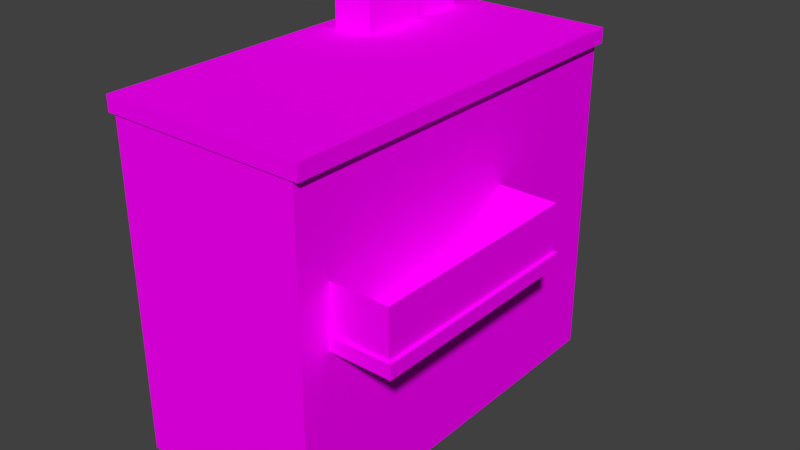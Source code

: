 # Source: building2.blend  (saved by Blender 2.79.0; exported with 4.5.12 LTS)
import bpy
from mathutils import Matrix  # noqa: F401  (used for matrix-valued properties, if any)

bpy.ops.wm.read_factory_settings(use_empty=True)
scene = bpy.context.scene
scene.name = 'Scene'

# ---- collections
col_collection_1 = bpy.data.collections.new('Collection 1'); scene.collection.children.link(col_collection_1)

# ---- images (referenced by path relative to the original .blend; pixels are not part of the script)
import os
ASSET_DIR = os.environ.get("B2B_ASSET_DIR", "")  # directory of the original .blend (textures are referenced by path, not embedded)
HERE = os.path.dirname(os.path.abspath(__file__))  # packed textures are extracted next to this script under _unpacked/

def load_image(name, relpath, width, height, colorspace="sRGB"):
    """Load a texture the original file referenced (path relative to the .blend, or extracted next to this script)."""
    p = next((c for c in (os.path.join(HERE, relpath), os.path.join(ASSET_DIR, relpath)) if relpath and os.path.exists(c)), "")
    if p:
        img = bpy.data.images.load(p, check_existing=True)
        img.name = name
    else:  # same state as the original file: an image datablock whose file is absent (Cycles renders it pink)
        img = bpy.data.images.new(name, width, height)
        img.source = "FILE"
        img.filepath = "//" + (relpath or name)
    img.colorspace_settings.name = colorspace
    return img
img_handrail_png = load_image('Handrail.png', 'Handrail.png', 1024, 1024, 'sRGB')
img_brickwall_png = load_image('BrickWall.png', 'BrickWall.png', 1024, 1024, 'sRGB')
img_concrete_png = load_image('concrete.png', 'concrete.png', 1024, 1024, 'sRGB')
img_brickwall___copy_png = load_image('BrickWall - Copy.png', 'BrickWall - Copy.png', 1024, 1024, 'sRGB')
img_ac_png = load_image('ac.png', 'ac.png', 1024, 1024, 'sRGB')
img_ac_png_001 = load_image('ac.png.001', 'ac.png', 1024, 1024, 'sRGB')
img_concrete_png_002 = load_image('concrete.png.002', 'concrete.png', 1024, 1024, 'sRGB')

# ---- materials (node trees are filled in below, after node groups)
mat_material_014 = bpy.data.materials.new('Material.014')
mat_material_014.alpha_threshold = 0.0
mat_material_014.roughness = 0.5
mat_material = bpy.data.materials.new('Material')
mat_material.alpha_threshold = 0.0
mat_material.roughness = 0.5
mat_material.line_color = (0.0, 0.0, 0.0, 1.0)
mat_material_001 = bpy.data.materials.new('Material.001')
mat_material_001.alpha_threshold = 0.0
mat_material_001.roughness = 0.5
mat_material_001.line_color = (0.0, 0.0, 0.0, 1.0)
mat_material_015 = bpy.data.materials.new('Material.015')
mat_material_015.alpha_threshold = 0.0
mat_material_015.roughness = 0.5
mat_material_002 = bpy.data.materials.new('Material.002')
mat_material_002.alpha_threshold = 0.0
mat_material_002.roughness = 0.5
mat_material_002.line_color = (0.0, 0.0, 0.0, 1.0)
mat_material_007 = bpy.data.materials.new('Material.007')
mat_material_007.alpha_threshold = 0.0
mat_material_007.roughness = 0.5
mat_material_007.line_color = (0.0, 0.0, 0.0, 1.0)
mat_material_008 = bpy.data.materials.new('Material.008')
mat_material_008.alpha_threshold = 0.0
mat_material_008.roughness = 0.5
mat_material_008.line_color = (0.0, 0.0, 0.0, 1.0)

# ---- material node trees
mat_material_014.use_nodes = True; mat_material_014.node_tree.nodes.clear()
_N = mat_material_014.node_tree.nodes; _L = mat_material_014.node_tree.links
n0 = _N.new('ShaderNodeOutputMaterial'); n0.name = 'Material Output'; n0.location = (300, 300)
n1 = _N.new('ShaderNodeBsdfDiffuse'); n1.name = 'Diffuse BSDF'; n1.location = (10, 300)
n2 = _N.new('ShaderNodeTexImage'); n2.name = 'Image Texture'; n2.location = (-180, 300)
n2.width = 140
n2.image = img_handrail_png
_L.new(n1.outputs[0], n0.inputs[0])
_L.new(n2.outputs[0], n1.inputs[0])
n0.is_active_output = True
mat_material.use_nodes = True; mat_material.node_tree.nodes.clear()
_N = mat_material.node_tree.nodes; _L = mat_material.node_tree.links
n0 = _N.new('ShaderNodeOutputMaterial'); n0.name = 'Material Output'; n0.location = (300, 300)
n1 = _N.new('ShaderNodeBsdfDiffuse'); n1.name = 'Diffuse BSDF'; n1.location = (10, 300)
n2 = _N.new('ShaderNodeTexImage'); n2.name = 'Image Texture'; n2.location = (-180, 300)
n2.width = 140
n2.image = img_brickwall_png
_L.new(n1.outputs[0], n0.inputs[0])
_L.new(n2.outputs[0], n1.inputs[0])
n0.is_active_output = True
mat_material_001.use_nodes = True; mat_material_001.node_tree.nodes.clear()
_N = mat_material_001.node_tree.nodes; _L = mat_material_001.node_tree.links
n0 = _N.new('ShaderNodeOutputMaterial'); n0.name = 'Material Output'; n0.location = (300, 300)
n1 = _N.new('ShaderNodeBsdfDiffuse'); n1.name = 'Diffuse BSDF'; n1.location = (10, 300)
n2 = _N.new('ShaderNodeTexImage'); n2.name = 'Image Texture'; n2.location = (-180, 300)
n2.width = 140
n2.image = img_concrete_png
_L.new(n1.outputs[0], n0.inputs[0])
_L.new(n2.outputs[0], n1.inputs[0])
n0.is_active_output = True
mat_material_015.use_nodes = True; mat_material_015.node_tree.nodes.clear()
_N = mat_material_015.node_tree.nodes; _L = mat_material_015.node_tree.links
n0 = _N.new('ShaderNodeOutputMaterial'); n0.name = 'Material Output'; n0.location = (300, 300)
n1 = _N.new('ShaderNodeBsdfDiffuse'); n1.name = 'Diffuse BSDF'; n1.location = (10, 300)
n2 = _N.new('ShaderNodeTexImage'); n2.name = 'Image Texture'; n2.location = (-180, 300)
n2.width = 140
n2.image = img_brickwall___copy_png
_L.new(n1.outputs[0], n0.inputs[0])
_L.new(n2.outputs[0], n1.inputs[0])
n0.is_active_output = True
mat_material_002.use_nodes = True; mat_material_002.node_tree.nodes.clear()
_N = mat_material_002.node_tree.nodes; _L = mat_material_002.node_tree.links
n0 = _N.new('ShaderNodeOutputMaterial'); n0.name = 'Material Output'; n0.location = (300, 300)
n1 = _N.new('ShaderNodeBsdfDiffuse'); n1.name = 'Diffuse BSDF'; n1.location = (10, 300)
n2 = _N.new('ShaderNodeTexImage'); n2.name = 'Image Texture'; n2.location = (-180, 300)
n2.width = 140
n2.image = img_ac_png
_L.new(n1.outputs[0], n0.inputs[0])
_L.new(n2.outputs[0], n1.inputs[0])
n0.is_active_output = True
mat_material_007.use_nodes = True; mat_material_007.node_tree.nodes.clear()
_N = mat_material_007.node_tree.nodes; _L = mat_material_007.node_tree.links
n0 = _N.new('ShaderNodeOutputMaterial'); n0.name = 'Material Output'; n0.location = (300, 300)
n1 = _N.new('ShaderNodeBsdfDiffuse'); n1.name = 'Diffuse BSDF'; n1.location = (10, 300)
n2 = _N.new('ShaderNodeTexImage'); n2.name = 'Image Texture'; n2.location = (-180, 300)
n2.width = 140
n2.image = img_ac_png_001
_L.new(n1.outputs[0], n0.inputs[0])
_L.new(n2.outputs[0], n1.inputs[0])
n0.is_active_output = True
mat_material_008.use_nodes = True; mat_material_008.node_tree.nodes.clear()
_N = mat_material_008.node_tree.nodes; _L = mat_material_008.node_tree.links
n0 = _N.new('ShaderNodeOutputMaterial'); n0.name = 'Material Output'; n0.location = (300, 300)
n1 = _N.new('ShaderNodeBsdfDiffuse'); n1.name = 'Diffuse BSDF'; n1.location = (10, 300)
n2 = _N.new('ShaderNodeTexImage'); n2.name = 'Image Texture'; n2.location = (-180, 300)
n2.width = 140
n2.image = img_concrete_png_002
_L.new(n1.outputs[0], n0.inputs[0])
_L.new(n2.outputs[0], n1.inputs[0])
n0.is_active_output = True

# ---- world
world_world = bpy.data.worlds.new('World'); scene.world = world_world
world_world.color = (0.05088, 0.05088, 0.05088)
world_world.use_sun_shadow = False
world_world.sun_shadow_jitter_overblur = 0.0
world_world.cycles.sampling_method = 'MANUAL'

# ---- meshes
me_cube_011 = bpy.data.meshes.new('Cube.011')
me_cube_011.from_pydata([(-1.0, -1.0, -1.0), (-1.0, -1.0, 1.0), (-1.0, 1.0, -1.0), (-1.0, 1.0, 1.0), (1.0, -1.0, -1.0), (1.0, -1.0, 1.0), (1.0, 1.0, -1.0), (1.0, 1.0, 1.0)], [], [(2, 3, 7, 6), (6, 7, 5, 4), (4, 5, 1, 0)])
_uv = me_cube_011.uv_layers.new(name='UVMap')
_uv.uv.foreach_set('vector', [0.5043, -0.006357, 0.5043, 0.9902, -0.004276, 0.9902, -0.004276, -0.006357, 0.9982, 0.00376, 0.9982, 0.9985, -0.001185, 0.9985, -0.001186, 0.00376, 1.0, -0.02816, 1.0, 1.002, 0.5, 1.002, 0.5, -0.02816])
me_cube_011.materials.append(mat_material_014)
me_cube_011.use_remesh_preserve_volume = False
me_cube_011.use_remesh_preserve_attributes = False
me_cube_011.use_mirror_vertex_groups = False
me_cube_011.update()
me_cube = bpy.data.meshes.new('Cube')
me_cube.from_pydata([(3.083, 6.3, -2.7), (3.083, -6.3, -2.7), (-3.083, -6.3, -2.7), (-3.083, 6.3, -2.7), (3.083, 6.3, 7.705), (3.083, -6.3, 7.705), (-3.083, -6.3, 7.705), (-3.083, 6.3, 7.705)], [], [(0, 1, 2, 3), (4, 7, 6, 5), (0, 4, 5, 1), (1, 5, 6, 2), (2, 6, 7, 3), (4, 0, 3, 7)])
me_cube.polygons.foreach_set('material_index', [1, 0, 2, 0, 0, 0])
_uv = me_cube.uv_layers.new(name='UVMap')
_uv.uv.foreach_set('vector', [0.9993, 1.006, 0.9993, 0.005779, -0.0007271, 0.005779, -0.000727, 1.006, 0.9994, 1.0, -0.0005728, 1.0, -0.0005731, 1.788e-07, 0.9994, -2.98e-07, 0.9938, 8.178e-05, 0.9938, 0.9999, -0.004466, 0.9999, -0.004465, 8.19e-05, 0.9948, 0.01033, 0.9948, 1.01, -0.005158, 1.01, -0.005157, 0.01033, 8.941e-08, 0.003482, 1.788e-07, 1.003, 1.0, 1.003, 1.0, 0.003482, 0.9993, 1.007, 0.9993, 0.006691, -0.000727, 0.006691, -0.0007271, 1.007])
me_cube.materials.append(mat_material)
me_cube.materials.append(mat_material_001)
me_cube.materials.append(mat_material_015)
me_cube.use_remesh_preserve_volume = False
me_cube.use_remesh_preserve_attributes = False
me_cube.use_mirror_vertex_groups = False
me_cube.update()
me_cube_001 = bpy.data.meshes.new('Cube.001')
me_cube_001.from_pydata([(3.291, 6.3, -0.2417), (3.291, -6.3, -0.2417), (-3.291, -6.3, -0.2417), (-3.291, 6.3, -0.2417), (3.291, 6.3, 0.2417), (3.291, -6.3, 0.2417), (-3.291, -6.3, 0.2417), (-3.291, 6.3, 0.2417)], [], [(0, 1, 2, 3), (4, 7, 6, 5), (0, 4, 5, 1), (1, 5, 6, 2), (2, 6, 7, 3), (4, 0, 3, 7)])
_uv = me_cube_001.uv_layers.new(name='UVMap')
_uv.uv.foreach_set('vector', [0.0, 0.0, 0.0, -1.0, -1.0, -1.0, -1.0, 2.384e-07, 2.384e-07, 1.0, -1.0, 1.0, -1.0, 1.788e-07, -3.576e-07, -2.98e-07, 0.0, 0.1019, -2.384e-07, 1.102, -1.0, 1.102, -1.0, 0.1019, 0.0, 0.1019, -3.576e-07, 1.102, -1.0, 1.102, -1.0, 0.1019, 8.941e-08, 0.1019, 1.788e-07, 1.102, 1.0, 1.102, 1.0, 0.1019, 2.384e-07, 0.1019, 0.0, -0.8981, -1.0, -0.8981, -1.0, 0.1019])
me_cube_001.materials.append(mat_material_001)
me_cube_001.use_remesh_preserve_volume = False
me_cube_001.use_remesh_preserve_attributes = False
me_cube_001.use_mirror_vertex_groups = False
me_cube_001.update()
me_cube_002 = bpy.data.meshes.new('Cube.002')
me_cube_002.from_pydata([(-0.4854, -0.8159, 0.4854), (-0.4854, 0.8159, 0.4854), (0.4854, 0.8159, 0.4854), (0.4854, -0.8159, 0.4854), (-0.4854, -0.8159, -0.4854), (-0.4854, 0.8159, -0.4854), (0.4854, 0.8159, -0.4854), (0.4854, -0.8159, -0.4854)], [], [(0, 3, 2, 1), (4, 5, 6, 7), (0, 1, 5, 4), (1, 2, 6, 5), (2, 3, 7, 6), (4, 7, 3, 0)])
_uv = me_cube_002.uv_layers.new(name='UVMap')
_uv.uv.foreach_set('vector', [1.987e-08, 0.6667, 0.0, 1.0, 0.3333, 1.0, 0.3333, 0.6667, 0.3333, 0.3333, 0.0, 0.3333, 4.967e-08, 0.6667, 0.3333, 0.6667, 0.6667, 0.3333, 0.6667, 1.987e-08, 0.3333, 0.0, 0.3333, 0.3333, 2.98e-08, 0.3333, 0.3333, 0.3333, 0.3333, 0.0, 0.0, 1.291e-07, 1.002, 0.003621, 0.6691, 0.003621, 0.6691, 0.3352, 1.002, 0.3352, 0.3333, 0.3333, 0.3333, 0.6667, 0.6667, 0.6667, 0.6667, 0.3333])
me_cube_002.materials.append(mat_material_002)
me_cube_002.use_remesh_preserve_volume = False
me_cube_002.use_remesh_preserve_attributes = False
me_cube_002.use_mirror_vertex_groups = False
me_cube_002.update()
me_cube_005 = bpy.data.meshes.new('Cube.005')
me_cube_005.from_pydata([(-0.6626, -1.114, 0.6626), (-0.6626, 1.114, 0.6626), (0.6626, 1.114, 0.6626), (0.6626, -1.114, 0.6626), (-0.6626, -1.114, -0.6626), (-0.6626, 1.114, -0.6626), (0.6626, 1.114, -0.6626), (0.6626, -1.114, -0.6626)], [], [(0, 3, 2, 1), (4, 5, 6, 7), (0, 1, 5, 4), (1, 2, 6, 5), (2, 3, 7, 6), (4, 7, 3, 0)])
_uv = me_cube_005.uv_layers.new(name='UVMap')
_uv.uv.foreach_set('vector', [1.987e-08, 0.6667, 0.0, 1.0, 0.3333, 1.0, 0.3333, 0.6667, 0.3333, 0.3333, 0.0, 0.3333, 4.967e-08, 0.6667, 0.3333, 0.6667, 0.6667, 0.3333, 0.6667, 1.987e-08, 0.3333, 0.0, 0.3333, 0.3333, 2.98e-08, 0.3333, 0.3333, 0.3333, 0.3333, 0.0, 0.0, 1.291e-07, 1.002, 0.003621, 0.6691, 0.003621, 0.6691, 0.3352, 1.002, 0.3352, 0.3333, 0.3333, 0.3333, 0.6667, 0.6667, 0.6667, 0.6667, 0.3333])
me_cube_005.materials.append(mat_material_007)
me_cube_005.use_remesh_preserve_volume = False
me_cube_005.use_remesh_preserve_attributes = False
me_cube_005.use_mirror_vertex_groups = False
me_cube_005.update()
me_cube_006 = bpy.data.meshes.new('Cube.006')
me_cube_006.from_pydata([(0.9952, 3.209, -0.1562), (0.9952, -3.209, -0.1562), (-0.9952, -3.209, -0.1562), (-0.9952, 3.209, -0.1562), (0.9952, 3.209, 0.1562), (0.9952, -3.209, 0.1562), (-0.9952, -3.209, 0.1562), (-0.9952, 3.209, 0.1562)], [], [(0, 1, 2, 3), (4, 7, 6, 5), (0, 4, 5, 1), (1, 5, 6, 2), (2, 6, 7, 3), (4, 0, 3, 7)])
_uv = me_cube_006.uv_layers.new(name='UVMap')
_uv.uv.foreach_set('vector', [0.0, 0.0, 0.0, -1.0, -1.0, -1.0, -1.0, 2.384e-07, 2.384e-07, 1.0, -1.0, 1.0, -1.0, 1.788e-07, -3.576e-07, -2.98e-07, 0.0, 0.1019, -2.384e-07, 1.102, -1.0, 1.102, -1.0, 0.1019, 0.0, 0.1019, -3.576e-07, 1.102, -1.0, 1.102, -1.0, 0.1019, 8.941e-08, 0.1019, 1.788e-07, 1.102, 1.0, 1.102, 1.0, 0.1019, 2.384e-07, 0.1019, 0.0, -0.8981, -1.0, -0.8981, -1.0, 0.1019])
me_cube_006.materials.append(mat_material_008)
me_cube_006.use_remesh_preserve_volume = False
me_cube_006.use_remesh_preserve_attributes = False
me_cube_006.use_mirror_vertex_groups = False
me_cube_006.update()

# ---- objects
ob_cube_009 = bpy.data.objects.new('Cube.009', me_cube_011)
ob_cube = bpy.data.objects.new('Cube', me_cube)
ob_cube_001 = bpy.data.objects.new('Cube.001', me_cube_001)
ob_cube_002 = bpy.data.objects.new('Cube.002', me_cube_002)
ob_cube_003 = bpy.data.objects.new('Cube.003', me_cube_005)
ob_cube_004 = bpy.data.objects.new('Cube.004', me_cube_006)

# ---- transforms, parenting, visibility, modifiers, constraints
ob_cube_009.location = (3.914, -1.766, 6.675)
ob_cube_009.scale = (1.0, 3.484, 0.7971)
ob_cube_009.lineart.crease_threshold = 0.0
ob_cube.location = (0.0, 0.0, 2.77)
ob_cube.lock_rotations_4d = False
ob_cube.empty_display_type = 'ARROWS'
ob_cube.lineart.crease_threshold = 0.0
ob_cube_001.location = (0.0, 0.0, 10.69)
ob_cube_001.scale = (1.0, 1.008, 1.0)
ob_cube_001.lock_rotations_4d = False
ob_cube_001.empty_display_type = 'ARROWS'
ob_cube_001.lineart.crease_threshold = 0.0
ob_cube_002.location = (-2.027, 4.704, 11.42)
ob_cube_002.lock_rotations_4d = False
ob_cube_002.empty_display_type = 'ARROWS'
ob_cube_002.lineart.crease_threshold = 0.0
ob_cube_003.location = (-2.027, 2.466, 11.58)
ob_cube_003.lock_rotations_4d = False
ob_cube_003.empty_display_type = 'ARROWS'
ob_cube_003.lineart.crease_threshold = 0.0
ob_cube_004.location = (4.036, -1.765, 5.755)
ob_cube_004.scale = (1.0, 1.112, 1.436)
ob_cube_004.lock_rotations_4d = False
ob_cube_004.empty_display_type = 'ARROWS'
ob_cube_004.lineart.crease_threshold = 0.0

# ---- collection membership
col_collection_1.objects.link(ob_cube_009)
col_collection_1.objects.link(ob_cube)
col_collection_1.objects.link(ob_cube_001)
col_collection_1.objects.link(ob_cube_002)
col_collection_1.objects.link(ob_cube_003)
col_collection_1.objects.link(ob_cube_004)

# ---- scene / render settings (as saved in the file)
scene.frame_start = 1; scene.frame_end = 250; scene.frame_set(1)
scene.render.engine = 'CYCLES'
scene.render.resolution_percentage = 50
scene.render.dither_intensity = 0.0
scene.cycles.use_denoising = False
scene.cycles.samples = 128
scene.cycles.sampling_pattern = 'TABULATED_SOBOL'
scene.cycles.use_adaptive_sampling = False
scene.cycles.use_light_tree = False
scene.cycles.blur_glossy = 0.0
scene.cycles.sample_clamp_indirect = 0.0
scene.view_settings.view_transform = 'Standard'
bpy.context.view_layer.update()

# ---- added for rendering (the .blend has no active camera and no usable light): camera, sun
cam_auto = bpy.data.cameras.new('AutoCamera')
cam_auto.lens = 50.0
cam_auto.sensor_width = 36.0
cam_auto.clip_end = 1000.0
ob_auto_camera = bpy.data.objects.new('AutoCamera', cam_auto)
scene.collection.objects.link(ob_auto_camera)
ob_auto_camera.location = (18.8783, -21.6101, 20.5635)
ob_auto_camera.rotation_euler = (1.09748, -7.21219e-08, 0.694738)
scene.camera = ob_auto_camera
light_auto_sun = bpy.data.lights.new('AutoSun', 'SUN')
light_auto_sun.energy = 3.0
light_auto_sun.angle = 0.0523599
ob_auto_sun = bpy.data.objects.new('AutoSun', light_auto_sun)
scene.collection.objects.link(ob_auto_sun)
ob_auto_sun.rotation_euler = (0.872665, 0.174533, 0.523599)
bpy.context.view_layer.update()
